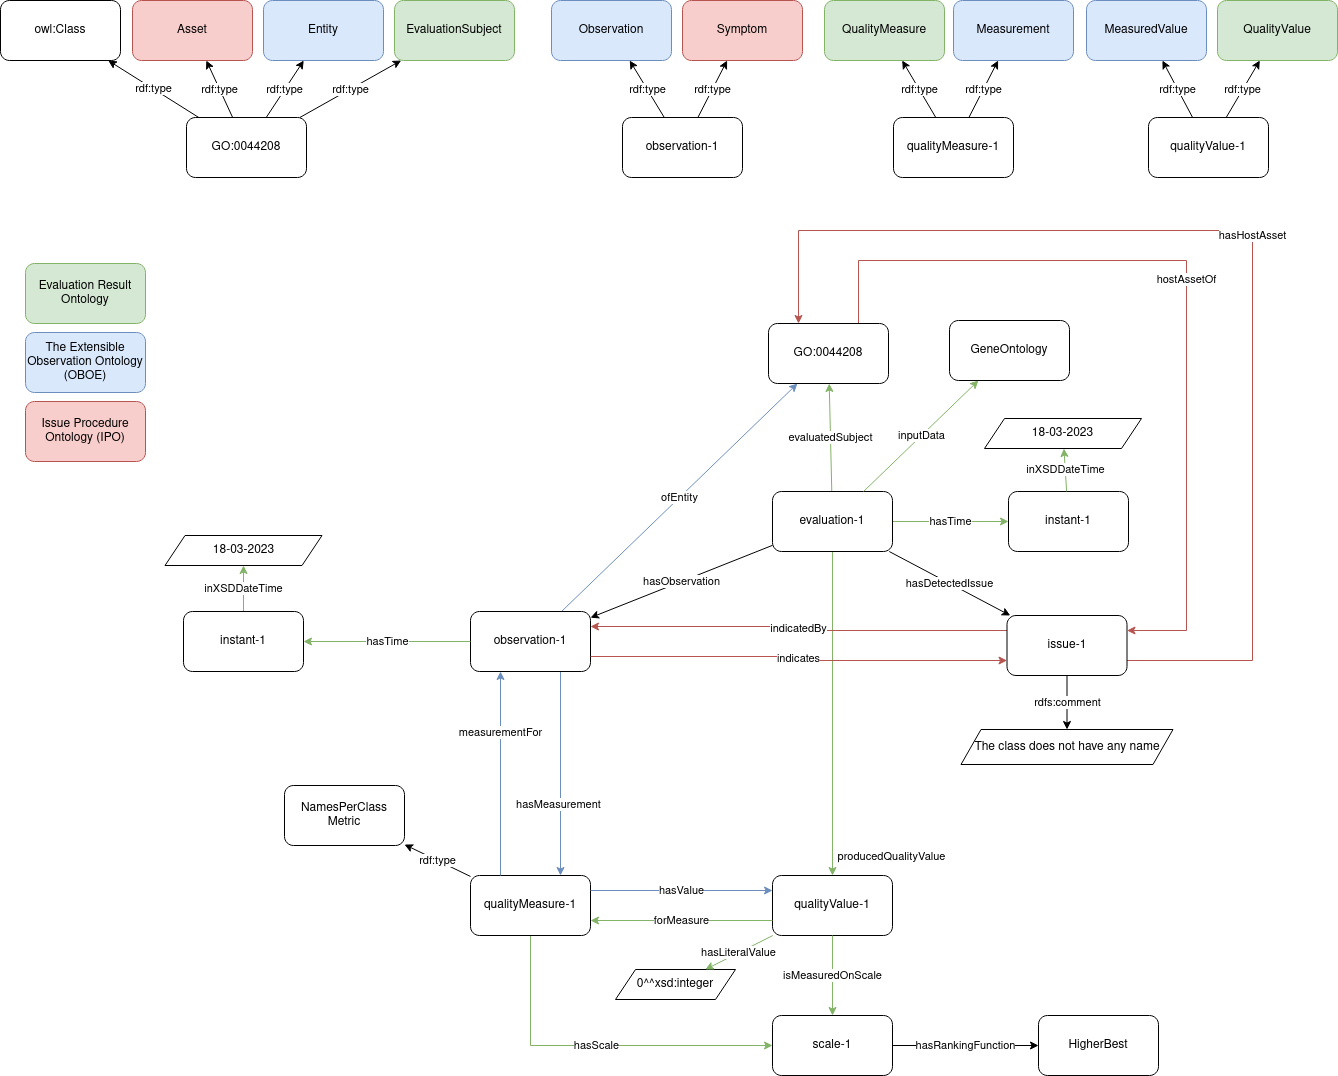

The diagram above was exported from draw.io. Its source (the exported page's mxGraphModel, read from the mxfile embedded in the PNG):
<mxGraphModel dx="2234" dy="1166" grid="0" gridSize="10" guides="1" tooltips="1" connect="1" arrows="1" fold="1" page="0" pageScale="1" pageWidth="827" pageHeight="1169" math="0" shadow="0">
  <root>
    <mxCell id="0" />
    <mxCell id="1" parent="0" />
    <mxCell id="e68uHtzPB8mt0BxwD1Zl-3" value="hostAssetOf" style="edgeStyle=orthogonalEdgeStyle;rounded=0;orthogonalLoop=1;jettySize=auto;html=1;exitX=0.75;exitY=0;exitDx=0;exitDy=0;entryX=1;entryY=0.25;entryDx=0;entryDy=0;fillColor=#f8cecc;strokeColor=#b85450;" parent="1" source="g8UGHBDmgpTp83PCRc3H-2" target="i5XYrStHtQ4JS1iaajOa-10" edge="1">
      <mxGeometry relative="1" as="geometry">
        <Array as="points">
          <mxPoint x="440" y="134" />
          <mxPoint x="768" y="134" />
          <mxPoint x="768" y="504" />
        </Array>
      </mxGeometry>
    </mxCell>
    <mxCell id="g8UGHBDmgpTp83PCRc3H-11" value="producedQualityValue" style="edgeStyle=orthogonalEdgeStyle;rounded=0;orthogonalLoop=1;jettySize=auto;html=1;fillColor=#d5e8d4;strokeColor=#82b366;" parent="1" source="g8UGHBDmgpTp83PCRc3H-1" target="g8UGHBDmgpTp83PCRc3H-5" edge="1">
      <mxGeometry x="0.8827" y="59" relative="1" as="geometry">
        <mxPoint as="offset" />
      </mxGeometry>
    </mxCell>
    <mxCell id="g8UGHBDmgpTp83PCRc3H-12" value="evaluatedSubject" style="rounded=0;orthogonalLoop=1;jettySize=auto;html=1;fillColor=#d5e8d4;strokeColor=#82b366;" parent="1" source="g8UGHBDmgpTp83PCRc3H-1" target="g8UGHBDmgpTp83PCRc3H-2" edge="1">
      <mxGeometry relative="1" as="geometry" />
    </mxCell>
    <mxCell id="g8UGHBDmgpTp83PCRc3H-14" value="hasTime" style="rounded=0;orthogonalLoop=1;jettySize=auto;html=1;fillColor=#d5e8d4;strokeColor=#82b366;" parent="1" source="g8UGHBDmgpTp83PCRc3H-1" target="g8UGHBDmgpTp83PCRc3H-8" edge="1">
      <mxGeometry relative="1" as="geometry" />
    </mxCell>
    <mxCell id="i5XYrStHtQ4JS1iaajOa-8" value="hasObservation" style="rounded=0;orthogonalLoop=1;jettySize=auto;html=1;" parent="1" source="g8UGHBDmgpTp83PCRc3H-1" target="i5XYrStHtQ4JS1iaajOa-1" edge="1">
      <mxGeometry x="-0.0038" relative="1" as="geometry">
        <mxPoint as="offset" />
      </mxGeometry>
    </mxCell>
    <mxCell id="i5XYrStHtQ4JS1iaajOa-12" value="hasDetectedIssue" style="rounded=0;orthogonalLoop=1;jettySize=auto;html=1;" parent="1" source="g8UGHBDmgpTp83PCRc3H-1" target="i5XYrStHtQ4JS1iaajOa-10" edge="1">
      <mxGeometry relative="1" as="geometry" />
    </mxCell>
    <mxCell id="g8UGHBDmgpTp83PCRc3H-1" value="evaluation-1" style="rounded=1;whiteSpace=wrap;html=1;" parent="1" vertex="1">
      <mxGeometry x="354" y="365" width="120" height="60" as="geometry" />
    </mxCell>
    <mxCell id="g8UGHBDmgpTp83PCRc3H-2" value="GO:0044208" style="rounded=1;whiteSpace=wrap;html=1;" parent="1" vertex="1">
      <mxGeometry x="350" y="197" width="120" height="60" as="geometry" />
    </mxCell>
    <mxCell id="g8UGHBDmgpTp83PCRc3H-3" value="GeneOntology" style="rounded=1;whiteSpace=wrap;html=1;" parent="1" vertex="1">
      <mxGeometry x="531" y="194" width="120" height="60" as="geometry" />
    </mxCell>
    <mxCell id="b2oUjGGGEl9ELxRw-VdT-1" value="hasScale" style="edgeStyle=orthogonalEdgeStyle;rounded=0;orthogonalLoop=1;jettySize=auto;html=1;exitX=0.5;exitY=1;exitDx=0;exitDy=0;entryX=0;entryY=0.5;entryDx=0;entryDy=0;fillColor=#d5e8d4;strokeColor=#82b366;" parent="1" source="g8UGHBDmgpTp83PCRc3H-4" target="g8UGHBDmgpTp83PCRc3H-6" edge="1">
      <mxGeometry relative="1" as="geometry" />
    </mxCell>
    <mxCell id="bBQ6U5whE9Jt-vacBvik-2" value="rdf:type" style="rounded=0;orthogonalLoop=1;jettySize=auto;html=1;" parent="1" source="g8UGHBDmgpTp83PCRc3H-4" target="bBQ6U5whE9Jt-vacBvik-1" edge="1">
      <mxGeometry relative="1" as="geometry" />
    </mxCell>
    <mxCell id="g8UGHBDmgpTp83PCRc3H-4" value="qualityMeasure-1" style="rounded=1;whiteSpace=wrap;html=1;" parent="1" vertex="1">
      <mxGeometry x="52" y="749" width="120" height="60" as="geometry" />
    </mxCell>
    <mxCell id="g8UGHBDmgpTp83PCRc3H-5" value="qualityValue-1" style="rounded=1;whiteSpace=wrap;html=1;" parent="1" vertex="1">
      <mxGeometry x="354" y="749" width="120" height="60" as="geometry" />
    </mxCell>
    <mxCell id="g8UGHBDmgpTp83PCRc3H-6" value="scale-1" style="rounded=1;whiteSpace=wrap;html=1;" parent="1" vertex="1">
      <mxGeometry x="354" y="889" width="120" height="60" as="geometry" />
    </mxCell>
    <mxCell id="g8UGHBDmgpTp83PCRc3H-7" value="0^^xsd:integer" style="shape=parallelogram;perimeter=parallelogramPerimeter;whiteSpace=wrap;html=1;fixedSize=1;" parent="1" vertex="1">
      <mxGeometry x="197" y="843" width="120" height="30" as="geometry" />
    </mxCell>
    <mxCell id="g8UGHBDmgpTp83PCRc3H-8" value="instant-1" style="rounded=1;whiteSpace=wrap;html=1;" parent="1" vertex="1">
      <mxGeometry x="590" y="365" width="120" height="60" as="geometry" />
    </mxCell>
    <mxCell id="g8UGHBDmgpTp83PCRc3H-9" value="18-03-2023" style="shape=parallelogram;perimeter=parallelogramPerimeter;whiteSpace=wrap;html=1;fixedSize=1;" parent="1" vertex="1">
      <mxGeometry x="566" y="292" width="157" height="30" as="geometry" />
    </mxCell>
    <mxCell id="g8UGHBDmgpTp83PCRc3H-13" value="inputData" style="endArrow=classic;html=1;rounded=0;fillColor=#d5e8d4;strokeColor=#82b366;" parent="1" source="g8UGHBDmgpTp83PCRc3H-1" target="g8UGHBDmgpTp83PCRc3H-3" edge="1">
      <mxGeometry width="50" height="50" relative="1" as="geometry">
        <mxPoint x="390" y="435" as="sourcePoint" />
        <mxPoint x="440" y="385" as="targetPoint" />
      </mxGeometry>
    </mxCell>
    <mxCell id="g8UGHBDmgpTp83PCRc3H-15" value="forMeasure" style="endArrow=classic;html=1;rounded=0;fillColor=#d5e8d4;strokeColor=#82b366;entryX=1;entryY=0.75;entryDx=0;entryDy=0;exitX=0;exitY=0.75;exitDx=0;exitDy=0;" parent="1" source="g8UGHBDmgpTp83PCRc3H-5" target="g8UGHBDmgpTp83PCRc3H-4" edge="1">
      <mxGeometry width="50" height="50" relative="1" as="geometry">
        <mxPoint x="390" y="629" as="sourcePoint" />
        <mxPoint x="440" y="579" as="targetPoint" />
      </mxGeometry>
    </mxCell>
    <mxCell id="g8UGHBDmgpTp83PCRc3H-16" value="hasLiteralValue" style="endArrow=classic;html=1;rounded=0;fillColor=#d5e8d4;strokeColor=#82b366;" parent="1" source="g8UGHBDmgpTp83PCRc3H-5" target="g8UGHBDmgpTp83PCRc3H-7" edge="1">
      <mxGeometry width="50" height="50" relative="1" as="geometry">
        <mxPoint x="390" y="629" as="sourcePoint" />
        <mxPoint x="440" y="579" as="targetPoint" />
      </mxGeometry>
    </mxCell>
    <mxCell id="g8UGHBDmgpTp83PCRc3H-17" value="isMeasuredOnScale" style="endArrow=classic;html=1;rounded=0;fillColor=#d5e8d4;strokeColor=#82b366;" parent="1" source="g8UGHBDmgpTp83PCRc3H-5" target="g8UGHBDmgpTp83PCRc3H-6" edge="1">
      <mxGeometry width="50" height="50" relative="1" as="geometry">
        <mxPoint x="390" y="629" as="sourcePoint" />
        <mxPoint x="440" y="579" as="targetPoint" />
      </mxGeometry>
    </mxCell>
    <mxCell id="g8UGHBDmgpTp83PCRc3H-18" value="HigherBest" style="rounded=1;whiteSpace=wrap;html=1;" parent="1" vertex="1">
      <mxGeometry x="620" y="889" width="120" height="60" as="geometry" />
    </mxCell>
    <mxCell id="g8UGHBDmgpTp83PCRc3H-19" value="hasRankingFunction" style="endArrow=classic;html=1;rounded=0;" parent="1" source="g8UGHBDmgpTp83PCRc3H-6" target="g8UGHBDmgpTp83PCRc3H-18" edge="1">
      <mxGeometry width="50" height="50" relative="1" as="geometry">
        <mxPoint x="390" y="629" as="sourcePoint" />
        <mxPoint x="440" y="579" as="targetPoint" />
      </mxGeometry>
    </mxCell>
    <mxCell id="g8UGHBDmgpTp83PCRc3H-20" value="inXSDDateTime" style="endArrow=classic;html=1;rounded=0;fillColor=#d5e8d4;strokeColor=#82b366;" parent="1" source="g8UGHBDmgpTp83PCRc3H-8" target="g8UGHBDmgpTp83PCRc3H-9" edge="1">
      <mxGeometry width="50" height="50" relative="1" as="geometry">
        <mxPoint x="410" y="405" as="sourcePoint" />
        <mxPoint x="460" y="355" as="targetPoint" />
      </mxGeometry>
    </mxCell>
    <mxCell id="i5XYrStHtQ4JS1iaajOa-9" value="ofEntity" style="rounded=0;orthogonalLoop=1;jettySize=auto;html=1;fillColor=#dae8fc;strokeColor=#6c8ebf;" parent="1" source="i5XYrStHtQ4JS1iaajOa-1" target="g8UGHBDmgpTp83PCRc3H-2" edge="1">
      <mxGeometry relative="1" as="geometry" />
    </mxCell>
    <mxCell id="okUSw6fjKmswUh22yCnh-3" value="hasMeasurement" style="edgeStyle=none;rounded=0;orthogonalLoop=1;jettySize=auto;html=1;exitX=0.75;exitY=1;exitDx=0;exitDy=0;entryX=0.75;entryY=0;entryDx=0;entryDy=0;fillColor=#dae8fc;strokeColor=#6c8ebf;" parent="1" source="i5XYrStHtQ4JS1iaajOa-1" target="g8UGHBDmgpTp83PCRc3H-4" edge="1">
      <mxGeometry x="0.3" y="-2" relative="1" as="geometry">
        <mxPoint as="offset" />
      </mxGeometry>
    </mxCell>
    <mxCell id="i5XYrStHtQ4JS1iaajOa-1" value="observation-1" style="rounded=1;whiteSpace=wrap;html=1;" parent="1" vertex="1">
      <mxGeometry x="52" y="485" width="120" height="60" as="geometry" />
    </mxCell>
    <mxCell id="i5XYrStHtQ4JS1iaajOa-6" value="inXSDDateTime" style="rounded=0;orthogonalLoop=1;jettySize=auto;html=1;fillColor=#d5e8d4;strokeColor=#82b366;" parent="1" source="i5XYrStHtQ4JS1iaajOa-2" target="i5XYrStHtQ4JS1iaajOa-5" edge="1">
      <mxGeometry relative="1" as="geometry" />
    </mxCell>
    <mxCell id="i5XYrStHtQ4JS1iaajOa-2" value="instant-1" style="rounded=1;whiteSpace=wrap;html=1;" parent="1" vertex="1">
      <mxGeometry x="-235" y="485" width="120" height="60" as="geometry" />
    </mxCell>
    <mxCell id="i5XYrStHtQ4JS1iaajOa-3" value="hasTime" style="rounded=0;orthogonalLoop=1;jettySize=auto;html=1;fillColor=#d5e8d4;strokeColor=#82b366;" parent="1" source="i5XYrStHtQ4JS1iaajOa-1" target="i5XYrStHtQ4JS1iaajOa-2" edge="1">
      <mxGeometry x="-0.0016" relative="1" as="geometry">
        <mxPoint x="-221" y="509" as="sourcePoint" />
        <mxPoint x="-105" y="509" as="targetPoint" />
        <mxPoint as="offset" />
      </mxGeometry>
    </mxCell>
    <mxCell id="i5XYrStHtQ4JS1iaajOa-5" value="18-03-2023" style="shape=parallelogram;perimeter=parallelogramPerimeter;whiteSpace=wrap;html=1;fixedSize=1;" parent="1" vertex="1">
      <mxGeometry x="-253.5" y="409" width="157" height="30" as="geometry" />
    </mxCell>
    <mxCell id="e68uHtzPB8mt0BxwD1Zl-4" value="hasHostAsset" style="edgeStyle=orthogonalEdgeStyle;rounded=0;orthogonalLoop=1;jettySize=auto;html=1;exitX=1;exitY=0.75;exitDx=0;exitDy=0;entryX=0.25;entryY=0;entryDx=0;entryDy=0;fillColor=#f8cecc;strokeColor=#b85450;" parent="1" source="i5XYrStHtQ4JS1iaajOa-10" target="g8UGHBDmgpTp83PCRc3H-2" edge="1">
      <mxGeometry relative="1" as="geometry">
        <Array as="points">
          <mxPoint x="834" y="534" />
          <mxPoint x="834" y="104" />
          <mxPoint x="380" y="104" />
        </Array>
      </mxGeometry>
    </mxCell>
    <mxCell id="e68uHtzPB8mt0BxwD1Zl-6" value="rdfs:comment" style="rounded=0;orthogonalLoop=1;jettySize=auto;html=1;" parent="1" source="i5XYrStHtQ4JS1iaajOa-10" target="e68uHtzPB8mt0BxwD1Zl-5" edge="1">
      <mxGeometry relative="1" as="geometry" />
    </mxCell>
    <mxCell id="S_JqtXQSq1js_EFZYJs7-3" value="indicatedBy" style="edgeStyle=orthogonalEdgeStyle;rounded=0;orthogonalLoop=1;jettySize=auto;html=1;exitX=0;exitY=0.25;exitDx=0;exitDy=0;entryX=1;entryY=0.25;entryDx=0;entryDy=0;fillColor=#f8cecc;strokeColor=#b85450;" parent="1" source="i5XYrStHtQ4JS1iaajOa-10" target="i5XYrStHtQ4JS1iaajOa-1" edge="1">
      <mxGeometry relative="1" as="geometry">
        <mxPoint x="357" y="504" as="targetPoint" />
      </mxGeometry>
    </mxCell>
    <mxCell id="i5XYrStHtQ4JS1iaajOa-10" value="issue-1" style="rounded=1;whiteSpace=wrap;html=1;" parent="1" vertex="1">
      <mxGeometry x="588.5" y="489" width="120" height="60" as="geometry" />
    </mxCell>
    <mxCell id="oMk1Xzi5HUYwqGtf6m5N-5" value="measurementFor" style="rounded=0;orthogonalLoop=1;jettySize=auto;html=1;entryX=0.25;entryY=1;entryDx=0;entryDy=0;exitX=0.25;exitY=0;exitDx=0;exitDy=0;fillColor=#dae8fc;strokeColor=#6c8ebf;" parent="1" source="g8UGHBDmgpTp83PCRc3H-4" target="i5XYrStHtQ4JS1iaajOa-1" edge="1">
      <mxGeometry x="0.4" relative="1" as="geometry">
        <mxPoint as="offset" />
      </mxGeometry>
    </mxCell>
    <mxCell id="okUSw6fjKmswUh22yCnh-1" value="hasValue" style="rounded=0;orthogonalLoop=1;jettySize=auto;html=1;fillColor=#dae8fc;strokeColor=#6c8ebf;exitX=1;exitY=0.25;exitDx=0;exitDy=0;entryX=0;entryY=0.25;entryDx=0;entryDy=0;" parent="1" source="g8UGHBDmgpTp83PCRc3H-4" target="g8UGHBDmgpTp83PCRc3H-5" edge="1">
      <mxGeometry relative="1" as="geometry">
        <mxPoint x="172" y="690.8543046357615" as="sourcePoint" />
      </mxGeometry>
    </mxCell>
    <mxCell id="e68uHtzPB8mt0BxwD1Zl-5" value="The class does not have any name" style="shape=parallelogram;perimeter=parallelogramPerimeter;whiteSpace=wrap;html=1;fixedSize=1;" parent="1" vertex="1">
      <mxGeometry x="542.5" y="603" width="212" height="35" as="geometry" />
    </mxCell>
    <mxCell id="e68uHtzPB8mt0BxwD1Zl-16" value="&lt;div&gt;Evaluation Result&lt;/div&gt;&lt;div&gt;Ontology&lt;br&gt;&lt;/div&gt;" style="rounded=1;whiteSpace=wrap;html=1;fillColor=#d5e8d4;strokeColor=#82b366;" parent="1" vertex="1">
      <mxGeometry x="-393" y="137" width="120" height="60" as="geometry" />
    </mxCell>
    <mxCell id="e68uHtzPB8mt0BxwD1Zl-17" value="&lt;div&gt;The Extensible Observation Ontology&lt;/div&gt;&lt;div&gt;(OBOE)&lt;br&gt;&lt;/div&gt;" style="rounded=1;whiteSpace=wrap;html=1;fillColor=#dae8fc;strokeColor=#6c8ebf;" parent="1" vertex="1">
      <mxGeometry x="-393" y="206" width="120" height="60" as="geometry" />
    </mxCell>
    <mxCell id="e68uHtzPB8mt0BxwD1Zl-18" value="Issue Procedure Ontology (IPO)" style="rounded=1;whiteSpace=wrap;html=1;fillColor=#f8cecc;strokeColor=#b85450;" parent="1" vertex="1">
      <mxGeometry x="-393" y="275" width="120" height="60" as="geometry" />
    </mxCell>
    <mxCell id="S_JqtXQSq1js_EFZYJs7-4" value="indicates" style="edgeStyle=orthogonalEdgeStyle;rounded=0;orthogonalLoop=1;jettySize=auto;html=1;exitX=1;exitY=0.75;exitDx=0;exitDy=0;entryX=0;entryY=0.75;entryDx=0;entryDy=0;fillColor=#f8cecc;strokeColor=#b85450;" parent="1" source="i5XYrStHtQ4JS1iaajOa-1" target="i5XYrStHtQ4JS1iaajOa-10" edge="1">
      <mxGeometry relative="1" as="geometry">
        <mxPoint x="357" y="534" as="sourcePoint" />
      </mxGeometry>
    </mxCell>
    <mxCell id="bBQ6U5whE9Jt-vacBvik-1" value="&lt;div&gt;NamesPerClass&lt;/div&gt;&lt;div&gt;Metric&lt;/div&gt;" style="rounded=1;whiteSpace=wrap;html=1;" parent="1" vertex="1">
      <mxGeometry x="-134" y="659" width="120" height="60" as="geometry" />
    </mxCell>
    <mxCell id="bBQ6U5whE9Jt-vacBvik-11" value="Asset" style="rounded=1;whiteSpace=wrap;html=1;fillColor=#f8cecc;strokeColor=#b85450;" parent="1" vertex="1">
      <mxGeometry x="-286" y="-126" width="120" height="60" as="geometry" />
    </mxCell>
    <mxCell id="bBQ6U5whE9Jt-vacBvik-12" value="Entity" style="rounded=1;whiteSpace=wrap;html=1;fillColor=#dae8fc;strokeColor=#6c8ebf;" parent="1" vertex="1">
      <mxGeometry x="-155" y="-126" width="120" height="60" as="geometry" />
    </mxCell>
    <mxCell id="bBQ6U5whE9Jt-vacBvik-13" value="EvaluationSubject" style="rounded=1;whiteSpace=wrap;html=1;fillColor=#d5e8d4;strokeColor=#82b366;" parent="1" vertex="1">
      <mxGeometry x="-24" y="-126" width="120" height="60" as="geometry" />
    </mxCell>
    <mxCell id="bBQ6U5whE9Jt-vacBvik-15" value="rdf:type" style="rounded=0;orthogonalLoop=1;jettySize=auto;html=1;" parent="1" source="bBQ6U5whE9Jt-vacBvik-14" target="bBQ6U5whE9Jt-vacBvik-11" edge="1">
      <mxGeometry relative="1" as="geometry" />
    </mxCell>
    <mxCell id="bBQ6U5whE9Jt-vacBvik-16" value="rdf:type" style="rounded=0;orthogonalLoop=1;jettySize=auto;html=1;" parent="1" source="bBQ6U5whE9Jt-vacBvik-14" target="bBQ6U5whE9Jt-vacBvik-12" edge="1">
      <mxGeometry relative="1" as="geometry" />
    </mxCell>
    <mxCell id="bBQ6U5whE9Jt-vacBvik-17" value="rdf:type" style="rounded=0;orthogonalLoop=1;jettySize=auto;html=1;" parent="1" source="bBQ6U5whE9Jt-vacBvik-14" target="bBQ6U5whE9Jt-vacBvik-13" edge="1">
      <mxGeometry relative="1" as="geometry" />
    </mxCell>
    <mxCell id="D_ISUosem30e9k4ME-gW-2" value="rdf:type" style="rounded=0;orthogonalLoop=1;jettySize=auto;html=1;" edge="1" parent="1" source="bBQ6U5whE9Jt-vacBvik-14" target="D_ISUosem30e9k4ME-gW-1">
      <mxGeometry relative="1" as="geometry" />
    </mxCell>
    <mxCell id="bBQ6U5whE9Jt-vacBvik-14" value="GO:0044208" style="rounded=1;whiteSpace=wrap;html=1;" parent="1" vertex="1">
      <mxGeometry x="-232" y="-9" width="120" height="60" as="geometry" />
    </mxCell>
    <mxCell id="bBQ6U5whE9Jt-vacBvik-21" value="rdf:type" style="rounded=0;orthogonalLoop=1;jettySize=auto;html=1;" parent="1" source="bBQ6U5whE9Jt-vacBvik-18" target="bBQ6U5whE9Jt-vacBvik-19" edge="1">
      <mxGeometry relative="1" as="geometry" />
    </mxCell>
    <mxCell id="bBQ6U5whE9Jt-vacBvik-22" value="rdf:type" style="rounded=0;orthogonalLoop=1;jettySize=auto;html=1;" parent="1" source="bBQ6U5whE9Jt-vacBvik-18" target="bBQ6U5whE9Jt-vacBvik-20" edge="1">
      <mxGeometry relative="1" as="geometry" />
    </mxCell>
    <mxCell id="bBQ6U5whE9Jt-vacBvik-18" value="observation-1" style="rounded=1;whiteSpace=wrap;html=1;" parent="1" vertex="1">
      <mxGeometry x="204" y="-9" width="120" height="60" as="geometry" />
    </mxCell>
    <mxCell id="bBQ6U5whE9Jt-vacBvik-19" value="Observation" style="rounded=1;whiteSpace=wrap;html=1;fillColor=#dae8fc;strokeColor=#6c8ebf;" parent="1" vertex="1">
      <mxGeometry x="133" y="-126" width="120" height="60" as="geometry" />
    </mxCell>
    <mxCell id="bBQ6U5whE9Jt-vacBvik-20" value="Symptom" style="rounded=1;whiteSpace=wrap;html=1;fillColor=#f8cecc;strokeColor=#b85450;" parent="1" vertex="1">
      <mxGeometry x="264" y="-126" width="120" height="60" as="geometry" />
    </mxCell>
    <mxCell id="bBQ6U5whE9Jt-vacBvik-26" value="rdf:type" style="rounded=0;orthogonalLoop=1;jettySize=auto;html=1;" parent="1" source="bBQ6U5whE9Jt-vacBvik-23" target="bBQ6U5whE9Jt-vacBvik-24" edge="1">
      <mxGeometry relative="1" as="geometry" />
    </mxCell>
    <mxCell id="bBQ6U5whE9Jt-vacBvik-27" value="rdf:type" style="rounded=0;orthogonalLoop=1;jettySize=auto;html=1;" parent="1" source="bBQ6U5whE9Jt-vacBvik-23" target="bBQ6U5whE9Jt-vacBvik-25" edge="1">
      <mxGeometry relative="1" as="geometry" />
    </mxCell>
    <mxCell id="bBQ6U5whE9Jt-vacBvik-23" value="qualityMeasure-1" style="rounded=1;whiteSpace=wrap;html=1;" parent="1" vertex="1">
      <mxGeometry x="475" y="-9" width="120" height="60" as="geometry" />
    </mxCell>
    <mxCell id="bBQ6U5whE9Jt-vacBvik-24" value="QualityMeasure" style="rounded=1;whiteSpace=wrap;html=1;fillColor=#d5e8d4;strokeColor=#82b366;" parent="1" vertex="1">
      <mxGeometry x="406" y="-126" width="120" height="60" as="geometry" />
    </mxCell>
    <mxCell id="bBQ6U5whE9Jt-vacBvik-25" value="Measurement" style="rounded=1;whiteSpace=wrap;html=1;fillColor=#dae8fc;strokeColor=#6c8ebf;" parent="1" vertex="1">
      <mxGeometry x="535" y="-126" width="120" height="60" as="geometry" />
    </mxCell>
    <mxCell id="bBQ6U5whE9Jt-vacBvik-31" value="rdf:type" style="rounded=0;orthogonalLoop=1;jettySize=auto;html=1;" parent="1" source="bBQ6U5whE9Jt-vacBvik-28" target="bBQ6U5whE9Jt-vacBvik-29" edge="1">
      <mxGeometry relative="1" as="geometry" />
    </mxCell>
    <mxCell id="bBQ6U5whE9Jt-vacBvik-32" value="rdf:type" style="rounded=0;orthogonalLoop=1;jettySize=auto;html=1;" parent="1" source="bBQ6U5whE9Jt-vacBvik-28" target="bBQ6U5whE9Jt-vacBvik-30" edge="1">
      <mxGeometry relative="1" as="geometry" />
    </mxCell>
    <mxCell id="bBQ6U5whE9Jt-vacBvik-28" value="qualityValue-1" style="rounded=1;whiteSpace=wrap;html=1;" parent="1" vertex="1">
      <mxGeometry x="730" y="-9" width="120" height="60" as="geometry" />
    </mxCell>
    <mxCell id="bBQ6U5whE9Jt-vacBvik-29" value="MeasuredValue" style="rounded=1;whiteSpace=wrap;html=1;fillColor=#dae8fc;strokeColor=#6c8ebf;" parent="1" vertex="1">
      <mxGeometry x="668" y="-126" width="120" height="60" as="geometry" />
    </mxCell>
    <mxCell id="bBQ6U5whE9Jt-vacBvik-30" value="QualityValue" style="rounded=1;whiteSpace=wrap;html=1;fillColor=#d5e8d4;strokeColor=#82b366;" parent="1" vertex="1">
      <mxGeometry x="799" y="-126" width="120" height="60" as="geometry" />
    </mxCell>
    <mxCell id="D_ISUosem30e9k4ME-gW-1" value="owl:Class" style="rounded=1;whiteSpace=wrap;html=1;" vertex="1" parent="1">
      <mxGeometry x="-418" y="-126" width="120" height="60" as="geometry" />
    </mxCell>
  </root>
</mxGraphModel>